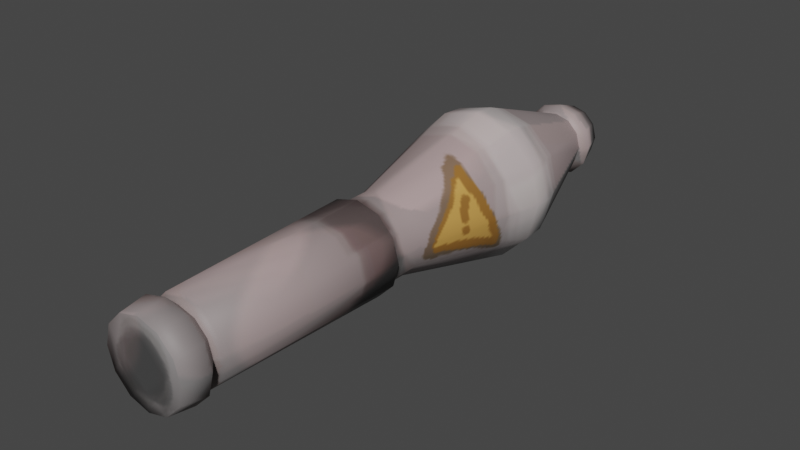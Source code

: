# Source: rocket.blend  (saved by Blender 4.5.90; exported with 4.5.12 LTS)
import bpy
from mathutils import Matrix  # noqa: F401  (used for matrix-valued properties, if any)

bpy.ops.wm.read_factory_settings(use_empty=True)
scene = bpy.context.scene
scene.name = 'Scene'

# ---- collections
col_collection = bpy.data.collections.new('Collection'); scene.collection.children.link(col_collection)

# ---- images (referenced by path relative to the original .blend; pixels are not part of the script)
import os
ASSET_DIR = os.environ.get("B2B_ASSET_DIR", "")  # directory of the original .blend (textures are referenced by path, not embedded)
HERE = os.path.dirname(os.path.abspath(__file__))  # packed textures are extracted next to this script under _unpacked/

def load_image(name, relpath, width, height, colorspace="sRGB"):
    """Load a texture the original file referenced (path relative to the .blend, or extracted next to this script)."""
    p = next((c for c in (os.path.join(HERE, relpath), os.path.join(ASSET_DIR, relpath)) if relpath and os.path.exists(c)), "")
    if p:
        img = bpy.data.images.load(p, check_existing=True)
        img.name = name
    else:  # same state as the original file: an image datablock whose file is absent (Cycles renders it pink)
        img = bpy.data.images.new(name, width, height)
        img.source = "FILE"
        img.filepath = "//" + (relpath or name)
    img.colorspace_settings.name = colorspace
    return img
img_rocket = load_image('rocket', '_unpacked/rocket.af43af35.png', 256, 256, 'sRGB')

# ---- materials (node trees are filled in below, after node groups)
mat_rocket = bpy.data.materials.new('rocket')

# ---- material node trees
mat_rocket.use_nodes = True; mat_rocket.node_tree.nodes.clear()
_N = mat_rocket.node_tree.nodes; _L = mat_rocket.node_tree.links
n0 = _N.new('ShaderNodeBsdfPrincipled'); n0.name = 'Principled BSDF'; n0.location = (-200, 100)
n0.inputs[2].default_value = 0.5832
n1 = _N.new('ShaderNodeOutputMaterial'); n1.name = 'Material Output'; n1.location = (200, 100)
n2 = _N.new('ShaderNodeTexImage'); n2.name = 'Image Texture'; n2.location = (-553, 115)
n2.image = img_rocket
_L.new(n0.outputs[0], n1.inputs[0])
_L.new(n2.outputs[0], n0.inputs[0])
n1.is_active_output = True

# ---- world
world_world = bpy.data.worlds.new('World'); scene.world = world_world
world_world.use_nodes = True; world_world.node_tree.nodes.clear()
_N = world_world.node_tree.nodes; _L = world_world.node_tree.links
n0 = _N.new('ShaderNodeOutputWorld'); n0.name = 'World Output'; n0.location = (300, 300)
n1 = _N.new('ShaderNodeBackground'); n1.name = 'Background'; n1.location = (10, 300)
n1.inputs[0].default_value = (0.05088, 0.05088, 0.05088, 1.0)
_L.new(n1.outputs[0], n0.inputs[0])
n0.is_active_output = True
world_world.color = (0.05088, 0.05088, 0.05088)
world_world.use_sun_shadow = False
world_world.sun_shadow_jitter_overblur = 0.0

# ---- meshes
me_cylinder_001 = bpy.data.meshes.new('Cylinder.001')
me_cylinder_001.from_pydata([(-4.207e-10, 0.1405, -0.2063), (-4.207e-10, 0.1405, 0.5731), (0.07023, 0.1216, -0.2063), (0.07023, 0.1216, 0.5731), (0.1216, 0.07023, -0.2063), (0.1216, 0.07023, 0.5731), (0.1405, -9.88e-10, -0.2063), (0.1405, 2.08e-08, 0.5731), (0.1216, -0.07023, -0.2063), (0.1216, -0.07023, 0.5731), (0.07023, -0.1216, -0.2063), (0.07023, -0.1216, 0.5731), (-4.207e-10, -0.1405, -0.2063), (-4.207e-10, -0.1405, 0.5731), (-0.07023, -0.1216, -0.2063), (-0.07023, -0.1216, 0.5731), (-0.1216, -0.07023, -0.2063), (-0.1216, -0.07023, 0.5731), (-0.1405, -9.88e-10, -0.2063), (-0.1405, 2.08e-08, 0.5731), (-0.1216, 0.07023, -0.2063), (-0.1216, 0.07023, 0.5731), (-0.07023, 0.1216, -0.2063), (-0.07023, 0.1216, 0.5731), (-8.943e-09, 0.1039, -1.156), (0.05193, 0.08994, -1.156), (0.08994, 0.05193, -1.156), (0.1039, -3.126e-08, -1.156), (0.08994, -0.05193, -1.156), (0.05193, -0.08994, -1.156), (-8.943e-09, -0.1039, -1.156), (-0.05193, -0.08994, -1.156), (-0.08994, -0.05193, -1.156), (-0.1039, -3.126e-08, -1.156), (-0.08994, 0.05193, -1.156), (-0.05193, 0.08994, -1.156), (-0.06608, 0.1144, -1.179), (-0.1144, 0.06608, -1.179), (-0.1322, -3.165e-08, -1.179), (-0.1144, -0.06608, -1.179), (-0.06608, -0.1144, -1.179), (-8.605e-09, -0.1322, -1.179), (0.06608, -0.1144, -1.179), (0.1144, -0.06608, -1.179), (0.1322, -3.165e-08, -1.179), (0.1144, 0.06608, -1.179), (0.06608, 0.1144, -1.179), (-8.605e-09, 0.1322, -1.179), (-0.04972, 0.08613, -1.275), (-2.968e-08, 0.09945, -1.275), (-0.08613, 0.04972, -1.275), (-0.09945, -3.45e-08, -1.275), (-0.08613, -0.04972, -1.275), (-0.04972, -0.08613, -1.275), (-2.968e-08, -0.09945, -1.275), (0.04972, -0.08613, -1.275), (0.08613, -0.04972, -1.275), (0.09945, -3.45e-08, -1.275), (0.08613, 0.04972, -1.275), (0.04972, 0.08613, -1.275), (0.05792, 0.1003, 0.5894), (1.47e-12, 0.1158, 0.5894), (0.1003, 0.05792, 0.5894), (0.1158, 2.132e-08, 0.5894), (0.1003, -0.05792, 0.5894), (0.05792, -0.1003, 0.5894), (1.47e-12, -0.1158, 0.5894), (-0.05792, -0.1003, 0.5894), (-0.1003, -0.05792, 0.5894), (-0.1158, 2.132e-08, 0.5894), (-0.1003, 0.05792, 0.5894), (-0.05792, 0.1003, 0.5894), (0.0786, 0.1361, 0.6278), (3.083e-09, 0.1572, 0.6278), (0.1361, 0.0786, 0.6278), (0.1572, 2.02e-08, 0.6278), (0.1361, -0.0786, 0.6278), (0.0786, -0.1361, 0.6278), (3.083e-09, -0.1572, 0.6278), (-0.0786, -0.1361, 0.6278), (-0.1361, -0.0786, 0.6278), (-0.1572, 2.02e-08, 0.6278), (-0.1361, 0.0786, 0.6278), (-0.0786, 0.1361, 0.6278), (0.07215, 0.125, 0.717), (2.952e-09, 0.1443, 0.717), (0.125, 0.07215, 0.717), (0.1443, 2.063e-08, 0.717), (0.125, -0.07215, 0.717), (0.07215, -0.125, 0.717), (2.952e-09, -0.1443, 0.717), (-0.07215, -0.125, 0.717), (-0.125, -0.07215, 0.717), (-0.1443, 2.063e-08, 0.717), (-0.125, 0.07215, 0.717), (-0.07215, 0.125, 0.717), (-7.324e-10, 0.1586, -0.08391), (0.07932, 0.1374, -0.08391), (0.1374, 0.07932, -0.08391), (0.1586, 2.935e-09, -0.08391), (0.1374, -0.07932, -0.08391), (0.07932, -0.1374, -0.08391), (-7.324e-10, -0.1586, -0.08391), (-0.07932, -0.1374, -0.08391), (-0.1374, -0.07932, -0.08391), (-0.1586, 2.935e-09, -0.08391), (-0.1374, 0.07932, -0.08391), (-0.07932, 0.1374, -0.08391), (0.07023, 0.1216, -0.09685), (0.1216, 0.07023, -0.09685), (0.1405, 1.843e-09, -0.09685), (0.1216, -0.07023, -0.09685), (0.07023, -0.1216, -0.09685), (-4.207e-10, -0.1405, -0.09685), (-0.07023, -0.1216, -0.09685), (-0.1216, -0.07023, -0.09685), (-0.1405, 1.843e-09, -0.09685), (-0.1216, 0.07023, -0.09685), (-0.07023, 0.1216, -0.09685), (-4.207e-10, 0.1405, -0.09685), (0.1252, -0.2168, -0.7441), (0.1277, -0.2213, -0.6641), (0.2213, -0.1277, -0.6641), (0.2168, -0.1252, -0.7441), (0.2555, -1.016e-08, -0.6641), (0.2504, -1.275e-08, -0.7441), (-4.609e-09, 0.2504, -0.7441), (-3.849e-09, 0.2555, -0.6641), (-0.1277, 0.2213, -0.6641), (-0.1252, 0.2168, -0.7441), (0.1252, 0.2168, -0.7441), (0.1277, 0.2213, -0.6641), (0.2213, 0.1277, -0.6641), (0.2168, 0.1252, -0.7441), (-0.2213, 0.1277, -0.6641), (-0.2168, 0.1252, -0.7441), (-0.2555, -1.016e-08, -0.6641), (-0.2504, -1.275e-08, -0.7441), (-0.2213, -0.1277, -0.6641), (-0.2168, -0.1252, -0.7441), (-0.1277, -0.2213, -0.6641), (-0.1252, -0.2168, -0.7441), (-3.849e-09, -0.2555, -0.6641), (-4.609e-09, -0.2504, -0.7441), (-0.001626, 0.05135, -1.275), (-0.05135, 0.001626, -1.275), (0.05135, -0.001626, -1.275), (0.001626, -0.05135, -1.275), (0.002359, 0.07451, 0.717), (0.07451, 0.002359, 0.717), (-0.07451, -0.002359, 0.717), (-0.002359, -0.07451, 0.717)], [], [(96, 1, 3, 97), (97, 3, 5, 98), (98, 5, 7, 99), (99, 7, 9, 100), (100, 9, 11, 101), (101, 11, 13, 102), (102, 13, 15, 103), (103, 15, 17, 104), (104, 17, 19, 105), (105, 19, 21, 106), (17, 15, 67, 68), (106, 21, 23, 107), (107, 23, 1, 96), (35, 24, 47, 36), (39, 38, 51, 52), (28, 29, 42, 43), (31, 32, 39, 40), (24, 25, 46, 47), (34, 35, 36, 37), (27, 28, 43, 44), (30, 31, 40, 41), (33, 34, 37, 38), (26, 27, 44, 45), (29, 30, 41, 42), (32, 33, 38, 39), (25, 26, 45, 46), (43, 42, 55, 56), (47, 46, 59, 49), (40, 39, 52, 53), (38, 37, 50, 51), (44, 43, 56, 57), (36, 47, 49, 48), (41, 40, 53, 54), (46, 45, 58, 59), (45, 44, 57, 58), (37, 36, 48, 50), (42, 41, 54, 55), (64, 63, 75, 76), (15, 13, 66, 67), (13, 11, 65, 66), (11, 9, 64, 65), (9, 7, 63, 64), (1, 23, 71, 61), (3, 1, 61, 60), (7, 5, 62, 63), (23, 21, 70, 71), (5, 3, 60, 62), (21, 19, 69, 70), (19, 17, 68, 69), (76, 75, 87, 88), (71, 70, 82, 83), (60, 61, 73, 72), (68, 67, 79, 80), (65, 64, 76, 77), (61, 71, 83, 73), (62, 60, 72, 74), (69, 68, 80, 81), (66, 65, 77, 78), (63, 62, 74, 75), (70, 69, 81, 82), (67, 66, 78, 79), (85, 95, 148, 84), (83, 82, 94, 95), (72, 73, 85, 84), (80, 79, 91, 92), (77, 76, 88, 89), (73, 83, 95, 85), (74, 72, 84, 86), (81, 80, 92, 93), (78, 77, 89, 90), (75, 74, 86, 87), (82, 81, 93, 94), (79, 78, 90, 91), (118, 107, 96, 119), (117, 106, 107, 118), (116, 105, 106, 117), (115, 104, 105, 116), (114, 103, 104, 115), (113, 102, 103, 114), (112, 101, 102, 113), (111, 100, 101, 112), (110, 99, 100, 111), (109, 98, 99, 110), (108, 97, 98, 109), (119, 96, 97, 108), (0, 119, 108, 2), (2, 108, 109, 4), (4, 109, 110, 6), (6, 110, 111, 8), (8, 111, 112, 10), (10, 112, 113, 12), (12, 113, 114, 14), (14, 114, 115, 16), (16, 115, 116, 18), (18, 116, 117, 20), (20, 117, 118, 22), (22, 118, 119, 0), (143, 120, 121, 142), (141, 143, 142, 140), (139, 141, 140, 138), (137, 139, 138, 136), (135, 137, 136, 134), (133, 130, 131, 132), (129, 135, 134, 128), (125, 133, 132, 124), (130, 126, 127, 131), (126, 129, 128, 127), (123, 125, 124, 122), (120, 123, 122, 121), (120, 143, 30, 29), (8, 10, 121, 122), (10, 12, 142, 121), (123, 120, 29, 28), (125, 123, 28, 27), (6, 8, 122, 124), (133, 125, 27, 26), (4, 6, 124, 132), (126, 130, 25, 24), (22, 0, 127, 128), (0, 2, 131, 127), (129, 126, 24, 35), (135, 129, 35, 34), (20, 22, 128, 134), (130, 133, 26, 25), (2, 4, 132, 131), (137, 135, 34, 33), (18, 20, 134, 136), (139, 137, 33, 32), (16, 18, 136, 138), (141, 139, 32, 31), (14, 16, 138, 140), (143, 141, 31, 30), (12, 14, 140, 142), (49, 59, 144, 48), (59, 58, 146, 144), (58, 57, 56, 146), (48, 144, 145, 50), (144, 146, 147, 145), (146, 56, 55, 147), (50, 145, 52, 51), (145, 147, 53, 52), (147, 55, 54, 53), (95, 94, 150, 148), (94, 93, 92, 150), (84, 148, 149, 86), (148, 150, 151, 149), (150, 92, 91, 151), (86, 149, 88, 87), (149, 151, 89, 88), (151, 91, 90, 89)])
me_cylinder_001.polygons.foreach_set('use_smooth', [True] * 150)
_k = set([(24, 25), (24, 35), (25, 26), (26, 27), (27, 28), (28, 29), (29, 30), (30, 31), (31, 32), (32, 33), (33, 34), (34, 35), (60, 61), (60, 62), (61, 71), (62, 63), (63, 64), (64, 65), (65, 66), (66, 67), (67, 68), (68, 69), (69, 70), (70, 71), (108, 109), (108, 119), (109, 110), (110, 111), (111, 112), (112, 113), (113, 114), (114, 115), (115, 116), (116, 117), (117, 118), (118, 119)])
me_cylinder_001.attributes.new('sharp_edge', 'BOOLEAN', 'EDGE').data.foreach_set('value', [ (min(e.vertices), max(e.vertices)) in _k for e in me_cylinder_001.edges])
_uv = me_cylinder_001.uv_layers.new(name='UVMap')
_uv.uv.foreach_set('vector', [0.6404, 0.2579, 0.9604, 0.2561, 0.9613, 0.2939, 0.6411, 0.3006, 0.6411, 0.3006, 0.9613, 0.2939, 0.963, 0.332, 0.6421, 0.3422, 0.6421, 0.3422, 0.963, 0.332, 0.9652, 0.3708, 0.6438, 0.3846, 0.6438, 0.3846, 0.9652, 0.3708, 0.9685, 0.4087, 0.645, 0.4273, 0.645, 0.4273, 0.9685, 0.4087, 0.9732, 0.446, 0.6452, 0.4702, 0.6452, 0.4702, 0.9732, 0.446, 0.984, 0.4845, 0.6404, 0.5171, 0.6396, -1.931e-08, 0.9814, 0.02953, 0.9704, 0.0695, 0.6443, 0.04407, 0.6443, 0.04407, 0.9704, 0.0695, 0.9657, 0.1074, 0.644, 0.08605, 0.644, 0.08605, 0.9657, 0.1074, 0.9627, 0.1449, 0.6429, 0.1285, 0.6429, 0.1285, 0.9627, 0.1449, 0.9613, 0.1822, 0.6413, 0.1711, 0.9657, 0.1074, 0.9704, 0.0695, 0.9875, 0.07314, 0.9817, 0.109, 0.6413, 0.1711, 0.9613, 0.1822, 0.9605, 0.2187, 0.6407, 0.2141, 0.6407, 0.2141, 0.9605, 0.2187, 0.9604, 0.2561, 0.6404, 0.2579, 0.7712, 0.7426, 0.7706, 0.7115, 0.791, 0.7118, 0.7904, 0.7425, 0.7915, 0.83, 0.7906, 0.8014, 0.8408, 0.8009, 0.8393, 0.8297, 0.7714, 0.5897, 0.7707, 0.5564, 0.7928, 0.556, 0.7919, 0.5898, 0.7735, 0.8573, 0.7739, 0.83, 0.7915, 0.83, 0.7905, 0.8587, 0.7706, 0.7115, 0.7729, 0.6813, 0.7904, 0.6818, 0.791, 0.7118, 0.7719, 0.7725, 0.7712, 0.7426, 0.7904, 0.7425, 0.7904, 0.7723, 0.7718, 0.6216, 0.7714, 0.5897, 0.7919, 0.5898, 0.7912, 0.6215, 0.7692, 0.8843, 0.7735, 0.8573, 0.7905, 0.8587, 0.7868, 0.8908, 0.7727, 0.8018, 0.7719, 0.7725, 0.7904, 0.7723, 0.7906, 0.8014, 0.7728, 0.6521, 0.7718, 0.6216, 0.7912, 0.6215, 0.7917, 0.6521, 0.7707, 0.5564, 0.7692, 0.5227, 0.7917, 0.5171, 0.7928, 0.556, 0.7739, 0.83, 0.7727, 0.8018, 0.7906, 0.8014, 0.7915, 0.83, 0.7729, 0.6813, 0.7728, 0.6521, 0.7917, 0.6521, 0.7904, 0.6818, 0.7919, 0.5898, 0.7928, 0.556, 0.8468, 0.5594, 0.8456, 0.5909, 0.791, 0.7118, 0.7904, 0.6818, 0.8423, 0.6833, 0.8404, 0.713, 0.7905, 0.8587, 0.7915, 0.83, 0.8393, 0.8297, 0.8398, 0.8575, 0.7906, 0.8014, 0.7904, 0.7723, 0.8404, 0.7715, 0.8408, 0.8009, 0.7912, 0.6215, 0.7919, 0.5898, 0.8456, 0.5909, 0.8451, 0.6225, 0.7904, 0.7425, 0.791, 0.7118, 0.8404, 0.713, 0.8402, 0.7422, 0.7868, 0.8908, 0.7905, 0.8587, 0.8398, 0.8575, 0.8412, 0.8861, 0.7904, 0.6818, 0.7917, 0.6521, 0.8428, 0.6534, 0.8423, 0.6833, 0.7917, 0.6521, 0.7912, 0.6215, 0.8451, 0.6225, 0.8428, 0.6534, 0.7904, 0.7723, 0.7904, 0.7425, 0.8402, 0.7422, 0.8404, 0.7715, 0.7928, 0.556, 0.7917, 0.5171, 0.8504, 0.529, 0.8468, 0.5594, 0.664, 0.885, 0.6755, 0.8548, 0.7022, 0.8639, 0.6888, 0.8974, 0.9704, 0.0695, 0.9814, 0.02953, 0.9973, 0.03799, 0.9875, 0.07314, 0.984, 0.4845, 0.9732, 0.446, 0.9895, 0.4424, 1.0, 0.476, 0.9732, 0.446, 0.9685, 0.4087, 0.9844, 0.4072, 0.9895, 0.4424, 0.9685, 0.4087, 0.9652, 0.3708, 0.9835, 0.3697, 0.9844, 0.4072, 0.9604, 0.2561, 0.9605, 0.2187, 0.9771, 0.219, 0.9774, 0.256, 0.9613, 0.2939, 0.9604, 0.2561, 0.9774, 0.256, 0.9786, 0.2934, 0.9652, 0.3708, 0.963, 0.332, 0.9805, 0.3312, 0.9835, 0.3697, 0.9605, 0.2187, 0.9613, 0.1822, 0.9772, 0.1829, 0.9771, 0.219, 0.963, 0.332, 0.9613, 0.2939, 0.9786, 0.2934, 0.9805, 0.3312, 0.9613, 0.1822, 0.9627, 0.1449, 0.9804, 0.146, 0.9772, 0.1829, 0.9627, 0.1449, 0.9657, 0.1074, 0.9817, 0.109, 0.9804, 0.146, 0.6888, 0.8974, 0.7022, 0.8639, 0.7457, 0.8797, 0.7277, 0.917, 0.6903, 0.7157, 0.687, 0.6827, 0.7143, 0.677, 0.7197, 0.7136, 0.6882, 0.7877, 0.6893, 0.7514, 0.7214, 0.752, 0.7184, 0.7908, 0.6657, 0.6202, 0.6481, 0.5922, 0.6726, 0.5756, 0.6908, 0.6081, 0.6482, 0.9121, 0.664, 0.885, 0.6888, 0.8974, 0.6698, 0.928, 0.6893, 0.7514, 0.6903, 0.7157, 0.7197, 0.7136, 0.7214, 0.752, 0.684, 0.8223, 0.6882, 0.7877, 0.7184, 0.7908, 0.7131, 0.8285, 0.6766, 0.6514, 0.6657, 0.6202, 0.6908, 0.6081, 0.7043, 0.6419, 0.627, 0.9347, 0.6482, 0.9121, 0.6698, 0.928, 0.6442, 0.9583, 0.6755, 0.8548, 0.684, 0.8223, 0.7131, 0.8285, 0.7022, 0.8639, 0.687, 0.6827, 0.6766, 0.6514, 0.7043, 0.6419, 0.7143, 0.677, 0.6481, 0.5922, 0.627, 0.5658, 0.6477, 0.5416, 0.6726, 0.5756, 0.01915, 0.8275, 3.331e-08, 0.7944, 0.04531, 0.8031, 0.05232, 0.8467, 0.7197, 0.7136, 0.7143, 0.677, 0.7577, 0.6673, 0.7656, 0.7078, 0.7184, 0.7908, 0.7214, 0.752, 0.7692, 0.7512, 0.7673, 0.7962, 0.6908, 0.6081, 0.6726, 0.5756, 0.7127, 0.5522, 0.7312, 0.5893, 0.6698, 0.928, 0.6888, 0.8974, 0.7277, 0.917, 0.7082, 0.9517, 0.7214, 0.752, 0.7197, 0.7136, 0.7656, 0.7078, 0.7692, 0.7512, 0.7131, 0.8285, 0.7184, 0.7908, 0.7673, 0.7962, 0.7578, 0.8392, 0.7043, 0.6419, 0.6908, 0.6081, 0.7312, 0.5893, 0.7476, 0.6272, 0.6442, 0.9583, 0.6698, 0.928, 0.7082, 0.9517, 0.6853, 0.9859, 0.7022, 0.8639, 0.7131, 0.8285, 0.7578, 0.8392, 0.7457, 0.8797, 0.7143, 0.677, 0.7043, 0.6419, 0.7476, 0.6272, 0.7577, 0.6673, 0.6726, 0.5756, 0.6477, 0.5416, 0.6911, 0.5171, 0.7127, 0.5522, 0.6272, 0.2139, 0.6407, 0.2141, 0.6404, 0.2579, 0.6276, 0.258, 0.6293, 0.1708, 0.6413, 0.1711, 0.6407, 0.2141, 0.6272, 0.2139, 0.6298, 0.128, 0.6429, 0.1285, 0.6413, 0.1711, 0.6293, 0.1708, 0.6323, 0.08576, 0.644, 0.08605, 0.6429, 0.1285, 0.6298, 0.128, 0.6321, 0.0448, 0.6443, 0.04407, 0.644, 0.08605, 0.6323, 0.08576, 0.627, 0.0041, 0.6396, -1.931e-08, 0.6443, 0.04407, 0.6321, 0.0448, 0.6325, 0.4694, 0.6452, 0.4702, 0.6404, 0.5171, 0.627, 0.5127, 0.6331, 0.4276, 0.645, 0.4273, 0.6452, 0.4702, 0.6325, 0.4694, 0.6307, 0.385, 0.6438, 0.3846, 0.645, 0.4273, 0.6331, 0.4276, 0.6304, 0.3425, 0.6421, 0.3422, 0.6438, 0.3846, 0.6307, 0.385, 0.6288, 0.3008, 0.6411, 0.3006, 0.6421, 0.3422, 0.6304, 0.3425, 0.6276, 0.258, 0.6404, 0.2579, 0.6411, 0.3006, 0.6288, 0.3008, 0.08884, 0.3533, 0.02612, 0.3539, 0.02529, 0.3131, 0.08884, 0.3107, 0.08884, 0.3107, 0.02529, 0.3131, 0.02311, 0.2721, 0.08638, 0.268, 0.08638, 0.268, 0.02311, 0.2721, 0.01976, 0.2309, 0.08399, 0.2248, 0.08399, 0.2248, 0.01976, 0.2309, 0.01482, 0.1895, 0.07989, 0.1808, 0.07989, 0.1808, 0.01482, 0.1895, 0.00806, 0.1477, 0.07347, 0.1362, 0.07347, 0.1362, 0.00806, 0.1477, 5.761e-08, 0.1051, 0.06407, 0.09299, 0.06331, 0.6126, 6.656e-09, 0.5998, 0.008494, 0.5578, 0.07233, 0.5689, 0.07233, 0.5689, 0.008494, 0.5578, 0.01555, 0.5166, 0.07942, 0.5254, 0.07942, 0.5254, 0.01555, 0.5166, 0.02091, 0.4758, 0.0846, 0.4821, 0.0846, 0.4821, 0.02091, 0.4758, 0.02436, 0.4353, 0.08824, 0.4389, 0.08824, 0.4389, 0.02436, 0.4353, 0.0259, 0.3947, 0.08915, 0.3958, 0.08915, 0.3958, 0.0259, 0.3947, 0.02612, 0.3539, 0.08884, 0.3533, 0.4012, 0.01113, 0.3819, 0.087, 0.3386, 0.08132, 0.3456, 7.013e-09, 0.3843, 0.617, 0.4027, 0.6959, 0.3459, 0.7038, 0.3411, 0.6234, 0.3725, 0.5535, 0.3843, 0.617, 0.3411, 0.6234, 0.336, 0.5583, 0.3646, 0.4979, 0.3725, 0.5535, 0.336, 0.5583, 0.3318, 0.5015, 0.3593, 0.4471, 0.3646, 0.4979, 0.3318, 0.5015, 0.3287, 0.4495, 0.3584, 0.2568, 0.3559, 0.3049, 0.3265, 0.3045, 0.328, 0.2556, 0.3564, 0.3988, 0.3593, 0.4471, 0.3287, 0.4495, 0.327, 0.4002, 0.3628, 0.2061, 0.3584, 0.2568, 0.328, 0.2556, 0.3301, 0.2038, 0.3559, 0.3049, 0.3554, 0.3518, 0.3265, 0.3523, 0.3265, 0.3045, 0.3554, 0.3518, 0.3564, 0.3988, 0.327, 0.4002, 0.3265, 0.3523, 0.3707, 0.151, 0.3628, 0.2061, 0.3301, 0.2038, 0.3341, 0.1464, 0.3819, 0.087, 0.3707, 0.151, 0.3341, 0.1464, 0.3386, 0.08132, 0.3819, 0.087, 0.4012, 0.01113, 0.617, 0.1738, 0.5994, 0.202, 0.07989, 0.1808, 0.07347, 0.1362, 0.3386, 0.08132, 0.3341, 0.1464, 0.07347, 0.1362, 0.06407, 0.09299, 0.3456, 7.013e-09, 0.3386, 0.08132, 0.3707, 0.151, 0.3819, 0.087, 0.5994, 0.202, 0.5868, 0.2315, 0.3628, 0.2061, 0.3707, 0.151, 0.5868, 0.2315, 0.5783, 0.2612, 0.08399, 0.2248, 0.07989, 0.1808, 0.3341, 0.1464, 0.3301, 0.2038, 0.3584, 0.2568, 0.3628, 0.2061, 0.5783, 0.2612, 0.5714, 0.2902, 0.08638, 0.268, 0.08399, 0.2248, 0.3301, 0.2038, 0.328, 0.2556, 0.3554, 0.3518, 0.3559, 0.3049, 0.5691, 0.3199, 0.5693, 0.3496, 0.08915, 0.3958, 0.08884, 0.3533, 0.3265, 0.3523, 0.327, 0.4002, 0.08884, 0.3533, 0.08884, 0.3107, 0.3265, 0.3045, 0.3265, 0.3523, 0.3564, 0.3988, 0.3554, 0.3518, 0.5693, 0.3496, 0.5719, 0.3793, 0.3593, 0.4471, 0.3564, 0.3988, 0.5719, 0.3793, 0.5769, 0.409, 0.08824, 0.4389, 0.08915, 0.3958, 0.327, 0.4002, 0.3287, 0.4495, 0.3559, 0.3049, 0.3584, 0.2568, 0.5714, 0.2902, 0.5691, 0.3199, 0.08884, 0.3107, 0.08638, 0.268, 0.328, 0.2556, 0.3265, 0.3045, 0.3646, 0.4979, 0.3593, 0.4471, 0.5769, 0.409, 0.5845, 0.4385, 0.0846, 0.4821, 0.08824, 0.4389, 0.3287, 0.4495, 0.3318, 0.5015, 0.3725, 0.5535, 0.3646, 0.4979, 0.5845, 0.4385, 0.595, 0.4678, 0.07942, 0.5254, 0.0846, 0.4821, 0.3318, 0.5015, 0.336, 0.5583, 0.3843, 0.617, 0.3725, 0.5535, 0.595, 0.4678, 0.6089, 0.4966, 0.07233, 0.5689, 0.07942, 0.5254, 0.336, 0.5583, 0.3411, 0.6234, 0.4027, 0.6959, 0.3843, 0.617, 0.6089, 0.4966, 0.627, 0.5245, 0.06331, 0.6126, 0.07233, 0.5689, 0.3411, 0.6234, 0.3459, 0.7038, 0.1561, 0.717, 0.179, 0.7038, 0.173, 0.735, 0.1429, 0.7398, 0.179, 0.7038, 0.2054, 0.7038, 0.2114, 0.735, 0.173, 0.735, 0.2054, 0.7038, 0.2282, 0.717, 0.2414, 0.7398, 0.2114, 0.735, 0.1429, 0.7398, 0.173, 0.735, 0.173, 0.771, 0.1429, 0.7662, 0.173, 0.735, 0.2114, 0.735, 0.2114, 0.771, 0.173, 0.771, 0.2114, 0.735, 0.2414, 0.7398, 0.2414, 0.7662, 0.2114, 0.771, 0.1429, 0.7662, 0.173, 0.771, 0.179, 0.8023, 0.1561, 0.7891, 0.173, 0.771, 0.2114, 0.771, 0.2054, 0.8023, 0.179, 0.8023, 0.2114, 0.771, 0.2414, 0.7662, 0.2282, 0.7891, 0.2054, 0.8023, 3.331e-08, 0.7944, 1.085e-08, 0.7561, 0.04531, 0.7474, 0.04531, 0.8031, 1.085e-08, 0.7561, 0.01915, 0.7229, 0.05232, 0.7038, 0.04531, 0.7474, 0.05232, 0.8467, 0.04531, 0.8031, 0.09762, 0.8031, 0.09061, 0.8467, 0.04531, 0.8031, 0.04531, 0.7474, 0.09762, 0.7474, 0.09762, 0.8031, 0.04531, 0.7474, 0.05232, 0.7038, 0.09061, 0.7038, 0.09762, 0.7474, 0.09061, 0.8467, 0.09762, 0.8031, 0.1429, 0.7944, 0.1238, 0.8275, 0.09762, 0.8031, 0.09762, 0.7474, 0.1429, 0.7561, 0.1429, 0.7944, 0.09762, 0.7474, 0.09061, 0.7038, 0.1238, 0.7229, 0.1429, 0.7561])
me_cylinder_001.materials.append(mat_rocket)
me_cylinder_001.update()

# ---- objects
ob_cylinder = bpy.data.objects.new('Cylinder', me_cylinder_001)

# ---- transforms, parenting, visibility, modifiers, constraints
ob_cylinder.location = (0.0, -1.264, 0.0)
ob_cylinder.rotation_euler = (1.571, -0.0, 0.0)

# ---- collection membership
col_collection.objects.link(ob_cylinder)

# ---- scene / render settings (as saved in the file)
scene.frame_start = 1; scene.frame_end = 250; scene.frame_set(3)
scene.render.engine = 'BLENDER_EEVEE_NEXT'
scene.cycles.sampling_pattern = 'TABULATED_SOBOL'
scene.view_settings.view_transform = 'Filmic'
bpy.context.view_layer.update()

# ---- added for rendering (the .blend has no active camera and no usable light): camera, sun
cam_auto = bpy.data.cameras.new('AutoCamera')
cam_auto.lens = 50.0
cam_auto.sensor_width = 36.0
cam_auto.clip_end = 1000.0
ob_auto_camera = bpy.data.objects.new('AutoCamera', cam_auto)
scene.collection.objects.link(ob_auto_camera)
ob_auto_camera.location = (1.96022, -3.33704, 1.56818)
ob_auto_camera.rotation_euler = (1.09748, -7.21219e-08, 0.694738)
scene.camera = ob_auto_camera
light_auto_sun = bpy.data.lights.new('AutoSun', 'SUN')
light_auto_sun.energy = 3.0
light_auto_sun.angle = 0.0523599
ob_auto_sun = bpy.data.objects.new('AutoSun', light_auto_sun)
scene.collection.objects.link(ob_auto_sun)
ob_auto_sun.rotation_euler = (0.872665, 0.174533, 0.523599)
bpy.context.view_layer.update()
